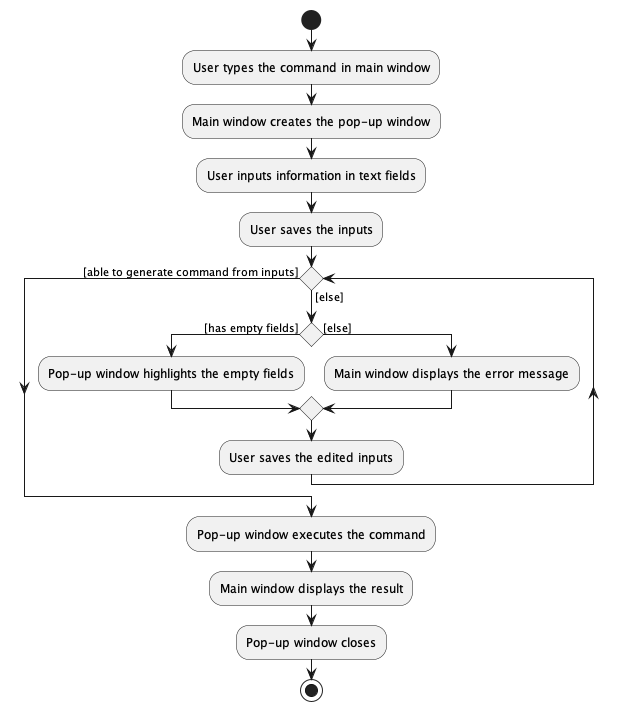

The diagram above was rendered by PlantUML. Its source (embedded in the PNG):
@startuml
'https://plantuml.com/activity-diagram-beta

start

:User types the command in main window;
:Main window creates the pop-up window;
:User inputs information in text fields;
:User saves the inputs;

while () is ([else])
    if () then ([has empty fields])
            :Pop-up window highlights the empty fields;
        else ([else])
            :Main window displays the error message;
        endif
        :User saves the edited inputs;

endwhile ([able to generate command from inputs])
:Pop-up window executes the command;
:Main window displays the result;
:Pop-up window closes;
stop

@enduml